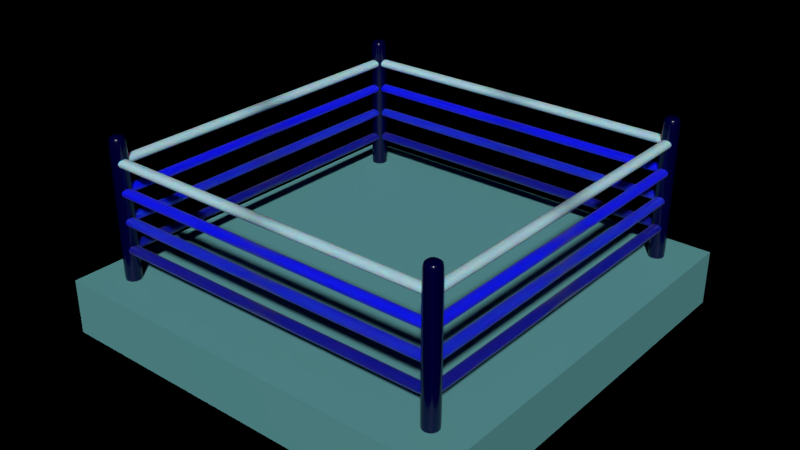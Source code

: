 # Source: MDL_BoxingRing_Blue.blend  (saved by Blender 3.2.14; exported with 4.5.12 LTS)
import bpy
from mathutils import Matrix  # noqa: F401  (used for matrix-valued properties, if any)

bpy.ops.wm.read_factory_settings(use_empty=True)
scene = bpy.context.scene
scene.name = 'Scene'

# ---- collections
col_boxing_ring = bpy.data.collections.new('Boxing Ring'); scene.collection.children.link(col_boxing_ring)

# ---- materials (node trees are filled in below, after node groups)
mat_ice_blue = bpy.data.materials.new('ice blue')
mat_midnight_blue = bpy.data.materials.new('midnight blue')
mat_baby_blue = bpy.data.materials.new('baby blue')
mat_baby_blue.alpha_threshold = 0.0
mat_baby_blue.diffuse_color = (0.8, 0.0, 0.0, 1.0)
mat_baby_blue.roughness = 0.5
mat_electric_blue = bpy.data.materials.new('electric blue')
mat_electric_blue.alpha_threshold = 0.0
mat_electric_blue.diffuse_color = (0.0, 0.0, 0.8, 1.0)
mat_electric_blue.roughness = 0.5
mat_water_blue = bpy.data.materials.new('water blue')
mat_light_blue = bpy.data.materials.new('light blue')
mat_light_blue.alpha_threshold = 0.0
mat_light_blue.roughness = 0.5

# ---- material node trees
mat_ice_blue.use_nodes = True; mat_ice_blue.node_tree.nodes.clear()
_N = mat_ice_blue.node_tree.nodes; _L = mat_ice_blue.node_tree.links
n0 = _N.new('ShaderNodeBsdfPrincipled'); n0.name = 'Principled BSDF'; n0.location = (10, 300)
n0.distribution = 'GGX'
n0.subsurface_method = 'RANDOM_WALK_SKIN'
n0.inputs[0].default_value = (0.1144, 0.3419, 0.3515, 1.0)
n0.inputs[2].default_value = 0.6
n0.inputs[3].default_value = 1.45
n0.inputs[9].default_value = (0.0, 0.0, 11.4)
n0.inputs[11].default_value = 1.01
n0.inputs[27].default_value = (0.0, 0.0, 0.0, 1.0)
n0.inputs[28].default_value = 10.5
n1 = _N.new('ShaderNodeOutputMaterial'); n1.name = 'Material Output'; n1.location = (300, 300)
_L.new(n0.outputs[0], n1.inputs[0])
n1.is_active_output = True
mat_midnight_blue.use_nodes = True; mat_midnight_blue.node_tree.nodes.clear()
_N = mat_midnight_blue.node_tree.nodes; _L = mat_midnight_blue.node_tree.links
n0 = _N.new('ShaderNodeBsdfPrincipled'); n0.name = 'Principled BSDF'; n0.location = (10, 300)
n0.distribution = 'GGX'
n0.subsurface_method = 'RANDOM_WALK_SKIN'
n0.inputs[0].default_value = (0.0, 0.0, 0.0331, 1.0)
n0.inputs[2].default_value = 0.2
n0.inputs[3].default_value = 1.45
n0.inputs[27].default_value = (0.0, 0.0, 0.0, 1.0)
n0.inputs[28].default_value = 1.0
n1 = _N.new('ShaderNodeOutputMaterial'); n1.name = 'Material Output'; n1.location = (300, 300)
_L.new(n0.outputs[0], n1.inputs[0])
n1.is_active_output = True
mat_baby_blue.use_nodes = True; mat_baby_blue.node_tree.nodes.clear()
_N = mat_baby_blue.node_tree.nodes; _L = mat_baby_blue.node_tree.links
n0 = _N.new('ShaderNodeOutputMaterial'); n0.name = 'Material Output'; n0.location = (505, 221)
n1 = _N.new('ShaderNodeBsdfPrincipled'); n1.name = 'Principled BSDF'; n1.location = (273, 303)
n1.distribution = 'GGX'
n1.subsurface_method = 'RANDOM_WALK_SKIN'
n1.inputs[0].default_value = (0.002993, 0.007156, 0.98, 1.0)
n1.inputs[2].default_value = 0.3
n1.inputs[3].default_value = 1.45
n1.inputs[8].default_value = 1.0
n1.inputs[10].default_value = 0.1
n1.inputs[24].default_value = 0.04
n1.inputs[27].default_value = (0.0, 0.0, 0.0, 1.0)
n1.inputs[28].default_value = 1.0
_L.new(n1.outputs[0], n0.inputs[0])
n0.is_active_output = True
mat_electric_blue.use_nodes = True; mat_electric_blue.node_tree.nodes.clear()
_N = mat_electric_blue.node_tree.nodes; _L = mat_electric_blue.node_tree.links
n0 = _N.new('ShaderNodeOutputMaterial'); n0.name = 'Material Output'; n0.location = (505, 221)
n1 = _N.new('ShaderNodeBsdfPrincipled'); n1.name = 'Principled BSDF'; n1.location = (273, 303)
n1.distribution = 'GGX'
n1.subsurface_method = 'RANDOM_WALK_SKIN'
n1.inputs[0].default_value = (0.005649, 0.02169, 0.6294, 1.0)
n1.inputs[2].default_value = 0.3
n1.inputs[3].default_value = 1.45
n1.inputs[8].default_value = 1.0
n1.inputs[10].default_value = 0.1
n1.inputs[24].default_value = 0.04
n1.inputs[27].default_value = (0.0, 0.0, 0.0, 1.0)
n1.inputs[28].default_value = 1.0
_L.new(n1.outputs[0], n0.inputs[0])
n0.is_active_output = True
mat_water_blue.use_nodes = True; mat_water_blue.node_tree.nodes.clear()
_N = mat_water_blue.node_tree.nodes; _L = mat_water_blue.node_tree.links
n0 = _N.new('ShaderNodeBsdfPrincipled'); n0.name = 'Principled BSDF'; n0.location = (10, 300)
n0.distribution = 'GGX'
n0.subsurface_method = 'RANDOM_WALK_SKIN'
n0.inputs[0].default_value = (0.003738, 0.006742, 0.2743, 1.0)
n0.inputs[2].default_value = 0.3
n0.inputs[3].default_value = 1.45
n0.inputs[8].default_value = 1.0
n0.inputs[10].default_value = 0.1
n0.inputs[24].default_value = 0.04
n0.inputs[27].default_value = (0.0, 0.0, 0.0, 1.0)
n0.inputs[28].default_value = 1.0
n1 = _N.new('ShaderNodeOutputMaterial'); n1.name = 'Material Output'; n1.location = (300, 300)
_L.new(n0.outputs[0], n1.inputs[0])
n1.is_active_output = True
mat_light_blue.use_nodes = True; mat_light_blue.node_tree.nodes.clear()
_N = mat_light_blue.node_tree.nodes; _L = mat_light_blue.node_tree.links
n0 = _N.new('ShaderNodeOutputMaterial'); n0.name = 'Material Output'; n0.location = (505, 221)
n1 = _N.new('ShaderNodeBsdfPrincipled'); n1.name = 'Principled BSDF'; n1.location = (215, 221)
n1.distribution = 'GGX'
n1.subsurface_method = 'RANDOM_WALK_SKIN'
n1.inputs[0].default_value = (0.4277, 0.698, 0.7894, 1.0)
n1.inputs[2].default_value = 0.3
n1.inputs[3].default_value = 1.45
n1.inputs[8].default_value = 1.0
n1.inputs[10].default_value = 0.1
n1.inputs[24].default_value = 0.04
n1.inputs[27].default_value = (0.0, 0.0, 0.0, 1.0)
n1.inputs[28].default_value = 1.0
_L.new(n1.outputs[0], n0.inputs[0])
n0.is_active_output = True

# ---- world
world_world = bpy.data.worlds.new('World'); scene.world = world_world
world_world.use_nodes = True; world_world.node_tree.nodes.clear()
_N = world_world.node_tree.nodes; _L = world_world.node_tree.links
n0 = _N.new('ShaderNodeOutputWorld'); n0.name = 'World Output'; n0.location = (300, 300)
n1 = _N.new('ShaderNodeBsdfPrincipled'); n1.name = 'Principled BSDF'; n1.location = (10, 300)
n1.distribution = 'GGX'
n1.subsurface_method = 'RANDOM_WALK_SKIN'
n1.inputs[0].default_value = (0.0, 0.0, 1.0, 1.0)
n1.inputs[3].default_value = 1.45
n1.inputs[27].default_value = (0.0, 0.0, 0.0, 1.0)
n1.inputs[28].default_value = 1.0
_L.new(n1.outputs[0], n0.inputs[0])
n0.is_active_output = True
world_world.color = (0.05088, 0.05088, 0.05088)
world_world.use_sun_shadow = False
world_world.sun_shadow_jitter_overblur = 0.0
world_world.cycles.sampling_method = 'MANUAL'
world_world.cycles.sample_map_resolution = 256

# ---- meshes
me_cube_062 = bpy.data.meshes.new('Cube.062')
me_cube_062.from_pydata([(-1.0, -1.0, -1.0), (-1.0, -1.0, 1.0), (-1.0, 1.0, -1.0), (-1.0, 1.0, 1.0), (1.0, -1.0, -1.0), (1.0, -1.0, 1.0), (1.0, 1.0, -1.0), (1.0, 1.0, 1.0)], [], [(1, 3, 2, 0), (3, 7, 6, 2), (7, 5, 4, 6), (5, 1, 0, 4), (0, 2, 6, 4), (5, 7, 3, 1)])
_uv = me_cube_062.uv_layers.new(name='UVMap')
_uv.uv.foreach_set('vector', [0.3333, 0.3333, 0.3333, 3.974e-08, 0.6667, 0.0, 0.6667, 0.3333, 3.974e-08, 0.6667, 0.0, 0.3333, 0.3333, 0.3333, 0.3333, 0.6667, 1.291e-07, 0.3333, 0.0, 8.941e-08, 0.3333, 0.0, 0.3333, 0.3333, 0.3333, 0.3333, 0.6667, 0.3333, 0.6667, 0.6667, 0.3333, 0.6667, 1.0, 0.0, 1.0, 0.3333, 0.6667, 0.3333, 0.6667, 2.98e-08, 0.0, 0.6667, 0.3333, 0.6667, 0.3333, 1.0, 4.967e-08, 1.0])
me_cube_062.materials.append(mat_ice_blue)
me_cube_062.use_remesh_preserve_volume = False
me_cube_062.use_remesh_preserve_attributes = False
me_cube_062.use_mirror_vertex_groups = False
me_cube_062.update()
me_cube_061 = bpy.data.meshes.new('Cube.061')
me_cube_061.from_pydata([(-9.883, 10.85, 0.6109), (-9.883, 10.85, 10.16), (-9.883, 9.827, 0.6109), (-9.883, 9.827, 10.16), (-10.9, 10.85, 0.6109), (-10.9, 10.85, 10.16), (-10.9, 9.827, 0.6109), (-10.9, 9.827, 10.16), (9.883, -10.85, 0.6109), (9.883, -10.85, 10.16), (9.883, -9.827, 0.6109), (9.883, -9.827, 10.16), (10.9, -10.85, 0.6109), (10.9, -10.85, 10.16), (10.9, -9.827, 0.6109), (10.9, -9.827, 10.16), (-9.883, -10.85, 0.6109), (-9.883, -10.85, 10.16), (-9.883, -9.827, 0.6109), (-9.883, -9.827, 10.16), (-10.9, -10.85, 0.6109), (-10.9, -10.85, 10.16), (-10.9, -9.827, 0.6109), (-10.9, -9.827, 10.16), (9.883, 10.85, 0.6109), (9.883, 10.85, 10.16), (9.883, 9.827, 0.6109), (9.883, 9.827, 10.16), (10.9, 10.85, 0.6109), (10.9, 10.85, 10.16), (10.9, 9.827, 0.6109), (10.9, 9.827, 10.16), (9.883, 10.85, 9.696), (9.883, 9.827, 9.696), (10.9, 9.827, 9.696), (10.9, 10.85, 9.696), (9.883, 9.827, 2.138), (10.9, 9.827, 2.138), (10.9, 10.85, 2.138), (9.883, 10.85, 2.138), (-9.883, 10.85, 9.67), (-9.883, 9.827, 9.67), (-10.9, 9.827, 9.67), (-10.9, 10.85, 9.67), (-9.883, 9.827, 1.474), (-10.9, 9.827, 1.474), (-10.9, 10.85, 1.474), (-9.883, 10.85, 1.474), (-9.883, -10.85, 9.669), (-9.883, -9.827, 9.669), (-10.9, -9.827, 9.669), (-10.9, -10.85, 9.669), (-9.883, -9.827, 1.705), (-10.9, -9.827, 1.705), (-10.9, -10.85, 1.705), (-9.883, -10.85, 1.705), (9.883, -10.85, 9.779), (9.883, -9.827, 9.779), (10.9, -9.827, 9.779), (10.9, -10.85, 9.779), (9.883, -9.827, 1.813), (10.9, -9.827, 1.813), (10.9, -10.85, 1.813), (9.883, -10.85, 1.813)], [], [(47, 44, 2, 0), (44, 45, 6, 2), (45, 46, 4, 6), (46, 47, 0, 4), (0, 2, 6, 4), (5, 7, 3, 1), (63, 60, 10, 8), (60, 61, 14, 10), (61, 62, 12, 14), (62, 63, 8, 12), (8, 10, 14, 12), (13, 15, 11, 9), (55, 16, 18, 52), (52, 18, 22, 53), (53, 22, 20, 54), (54, 20, 16, 55), (16, 20, 22, 18), (21, 17, 19, 23), (39, 24, 26, 36), (36, 26, 30, 37), (37, 30, 28, 38), (38, 28, 24, 39), (24, 28, 30, 26), (29, 25, 27, 31), (29, 35, 32, 25), (31, 34, 35, 29), (27, 33, 34, 31), (25, 32, 33, 27), (35, 38, 39, 32), (34, 37, 38, 35), (33, 36, 37, 34), (32, 39, 36, 33), (5, 1, 40, 43), (7, 5, 43, 42), (3, 7, 42, 41), (1, 3, 41, 40), (43, 40, 47, 46), (42, 43, 46, 45), (41, 42, 45, 44), (40, 41, 44, 47), (21, 51, 48, 17), (23, 50, 51, 21), (19, 49, 50, 23), (17, 48, 49, 19), (51, 54, 55, 48), (50, 53, 54, 51), (49, 52, 53, 50), (48, 55, 52, 49), (13, 9, 56, 59), (15, 13, 59, 58), (11, 15, 58, 57), (9, 11, 57, 56), (59, 56, 63, 62), (58, 59, 62, 61), (57, 58, 61, 60), (56, 57, 60, 63)])
me_cube_061.polygons.foreach_set('use_smooth', [True] * 56)
_uv = me_cube_061.uv_layers.new(name='UVMap')
_uv.uv.foreach_set('vector', [0.1875, 0.6897, 0.125, 0.6897, 0.125, 0.9196, 0.1875, 0.9196, 0.75, 0.6897, 0.6875, 0.6897, 0.6875, 0.9196, 0.75, 0.9196, 0.5625, 0.2299, 0.625, 0.2299, 0.625, 0.0, 0.5625, 5.742e-09, 0.5, 0.6897, 0.4375, 0.6897, 0.4375, 0.9196, 0.5, 0.9196, 0.0, 0.9196, 0.0, 1.0, 0.0625, 1.0, 0.0625, 0.9196, 0.1875, 1.0, 0.1875, 0.9196, 0.125, 0.9196, 0.125, 1.0, 0.1875, 0.6897, 0.125, 0.6897, 0.125, 0.9196, 0.1875, 0.9196, 0.75, 0.6897, 0.6875, 0.6897, 0.6875, 0.9196, 0.75, 0.9196, 0.5625, 0.2299, 0.625, 0.2299, 0.625, 0.0, 0.5625, 5.742e-09, 0.5, 0.6897, 0.4375, 0.6897, 0.4375, 0.9196, 0.5, 0.9196, 0.0, 0.9196, 0.0, 1.0, 0.0625, 1.0, 0.0625, 0.9196, 0.1875, 1.0, 0.1875, 0.9196, 0.125, 0.9196, 0.125, 1.0, 0.1875, 0.6897, 0.1875, 0.9196, 0.125, 0.9196, 0.125, 0.6897, 0.75, 0.6897, 0.75, 0.9196, 0.6875, 0.9196, 0.6875, 0.6897, 0.5625, 0.2299, 0.5625, 5.742e-09, 0.625, 0.0, 0.625, 0.2299, 0.5, 0.6897, 0.5, 0.9196, 0.4375, 0.9196, 0.4375, 0.6897, 0.0, 0.9196, 0.0625, 0.9196, 0.0625, 1.0, 0.0, 1.0, 0.1875, 1.0, 0.125, 1.0, 0.125, 0.9196, 0.1875, 0.9196, 0.1875, 0.6897, 0.1875, 0.9196, 0.125, 0.9196, 0.125, 0.6897, 0.75, 0.6897, 0.75, 0.9196, 0.6875, 0.9196, 0.6875, 0.6897, 0.5625, 0.2299, 0.5625, 5.742e-09, 0.625, 0.0, 0.625, 0.2299, 0.5, 0.6897, 0.5, 0.9196, 0.4375, 0.9196, 0.4375, 0.6897, 0.0, 0.9196, 0.0625, 0.9196, 0.0625, 1.0, 0.0, 1.0, 0.1875, 1.0, 0.125, 1.0, 0.125, 0.9196, 0.1875, 0.9196, 0.5, 0.0, 0.5, 0.4598, 0.4375, 0.4598, 0.4375, 0.0, 0.5625, 0.9196, 0.5625, 0.4598, 0.625, 0.4598, 0.625, 0.9196, 0.75, 0.0, 0.75, 0.4598, 0.6875, 0.4598, 0.6875, 0.0, 0.1875, 0.0, 0.1875, 0.4598, 0.125, 0.4598, 0.125, 0.0, 0.5, 0.4598, 0.5, 0.6897, 0.4375, 0.6897, 0.4375, 0.4598, 0.5625, 0.4598, 0.5625, 0.2299, 0.625, 0.2299, 0.625, 0.4598, 0.75, 0.4598, 0.75, 0.6897, 0.6875, 0.6897, 0.6875, 0.4598, 0.1875, 0.4598, 0.1875, 0.6897, 0.125, 0.6897, 0.125, 0.4598, 0.5, 0.0, 0.4375, 0.0, 0.4375, 0.4598, 0.5, 0.4598, 0.5625, 0.9196, 0.625, 0.9196, 0.625, 0.4598, 0.5625, 0.4598, 0.75, 0.0, 0.6875, 0.0, 0.6875, 0.4598, 0.75, 0.4598, 0.1875, 0.0, 0.125, 0.0, 0.125, 0.4598, 0.1875, 0.4598, 0.5, 0.4598, 0.4375, 0.4598, 0.4375, 0.6897, 0.5, 0.6897, 0.5625, 0.4598, 0.625, 0.4598, 0.625, 0.2299, 0.5625, 0.2299, 0.75, 0.4598, 0.6875, 0.4598, 0.6875, 0.6897, 0.75, 0.6897, 0.1875, 0.4598, 0.125, 0.4598, 0.125, 0.6897, 0.1875, 0.6897, 0.5, 0.0, 0.5, 0.4598, 0.4375, 0.4598, 0.4375, 0.0, 0.5625, 0.9196, 0.5625, 0.4598, 0.625, 0.4598, 0.625, 0.9196, 0.75, 0.0, 0.75, 0.4598, 0.6875, 0.4598, 0.6875, 0.0, 0.1875, 0.0, 0.1875, 0.4598, 0.125, 0.4598, 0.125, 0.0, 0.5, 0.4598, 0.5, 0.6897, 0.4375, 0.6897, 0.4375, 0.4598, 0.5625, 0.4598, 0.5625, 0.2299, 0.625, 0.2299, 0.625, 0.4598, 0.75, 0.4598, 0.75, 0.6897, 0.6875, 0.6897, 0.6875, 0.4598, 0.1875, 0.4598, 0.1875, 0.6897, 0.125, 0.6897, 0.125, 0.4598, 0.5, 0.0, 0.4375, 0.0, 0.4375, 0.4598, 0.5, 0.4598, 0.5625, 0.9196, 0.625, 0.9196, 0.625, 0.4598, 0.5625, 0.4598, 0.75, 0.0, 0.6875, 0.0, 0.6875, 0.4598, 0.75, 0.4598, 0.1875, 0.0, 0.125, 0.0, 0.125, 0.4598, 0.1875, 0.4598, 0.5, 0.4598, 0.4375, 0.4598, 0.4375, 0.6897, 0.5, 0.6897, 0.5625, 0.4598, 0.625, 0.4598, 0.625, 0.2299, 0.5625, 0.2299, 0.75, 0.4598, 0.6875, 0.4598, 0.6875, 0.6897, 0.75, 0.6897, 0.1875, 0.4598, 0.125, 0.4598, 0.125, 0.6897, 0.1875, 0.6897])
me_cube_061.materials.append(mat_midnight_blue)
me_cube_061.use_remesh_preserve_volume = False
me_cube_061.use_remesh_preserve_attributes = False
me_cube_061.use_mirror_vertex_groups = False
me_cube_061.update()
me_cube_059 = bpy.data.meshes.new('Cube.059')
me_cube_059.from_pydata([(8.215, -8.844, 8.527), (8.215, -8.844, 9.083), (8.215, 0.0, 8.527), (8.215, 0.0, 9.083), (8.771, -8.844, 8.527), (8.771, -8.844, 9.083), (8.771, 0.0, 8.527), (8.771, 0.0, 9.083), (8.215, -8.239, 9.083), (8.215, -8.239, 8.527), (8.771, -8.239, 9.083), (8.771, -8.239, 8.527), (8.844, 8.215, 8.527), (8.844, 8.215, 9.083), (6.202e-07, 8.215, 8.527), (6.202e-07, 8.215, 9.083), (8.844, 8.771, 8.527), (8.844, 8.771, 9.083), (6.622e-07, 8.771, 8.527), (6.622e-07, 8.771, 9.083), (7.879, 8.215, 9.083), (7.879, 8.215, 8.527), (7.879, 8.771, 9.083), (7.879, 8.771, 8.527)], [], [(8, 3, 2, 9), (3, 7, 6, 2), (10, 5, 4, 11), (5, 1, 0, 4), (9, 2, 6, 11), (10, 7, 3, 8), (5, 10, 8, 1), (0, 9, 11, 4), (7, 10, 11, 6), (1, 8, 9, 0), (20, 15, 14, 21), (15, 19, 18, 14), (22, 17, 16, 23), (17, 13, 12, 16), (21, 14, 18, 23), (22, 19, 15, 20), (17, 22, 20, 13), (12, 21, 23, 16), (19, 22, 23, 18), (13, 20, 21, 12)])
me_cube_059.polygons.foreach_set('use_smooth', [True] * 20)
_uv = me_cube_059.uv_layers.new(name='UVMap')
_uv.uv.foreach_set('vector', [0.2, 0.5, 0.2, 5.496e-09, 0.4, 0.0, 0.4, 0.5, 0.8, 0.06286, 1.0, 0.06286, 1.0, 0.1257, 0.8, 0.1257, 1.715e-07, 0.5, 3.431e-07, 0.0, 0.2, 0.0, 0.2, 0.5, 0.8, 0.0, 1.0, 0.0, 1.0, 0.06286, 0.8, 0.06286, 0.4, 0.5, 0.4, 1.099e-08, 0.6, 0.0, 0.6, 0.5, 0.6, 0.5, 0.6, 5.496e-09, 0.8, 0.0, 0.8, 0.5, 0.6, 1.0, 0.6, 0.5, 0.8, 0.5, 0.8, 1.0, 0.4, 1.0, 0.4, 0.5, 0.6, 0.5, 0.6, 1.0, 0.0, 1.0, 1.715e-07, 0.5, 0.2, 0.5, 0.2, 1.0, 0.2, 1.0, 0.2, 0.5, 0.4, 0.5, 0.4, 1.0, 0.0, 0.0, 0.0, 0.0, 0.0, 0.0, 0.0, 0.0, 0.0, 0.0, 0.0, 0.0, 0.0, 0.0, 0.0, 0.0, 0.0, 0.0, 0.0, 0.0, 0.0, 0.0, 0.0, 0.0, 0.0, 0.0, 0.0, 0.0, 0.0, 0.0, 0.0, 0.0, 0.0, 0.0, 0.0, 0.0, 0.0, 0.0, 0.0, 0.0, 0.0, 0.0, 0.0, 0.0, 0.0, 0.0, 0.0, 0.0, 0.0, 0.0, 0.0, 0.0, 0.0, 0.0, 0.0, 0.0, 0.0, 0.0, 0.0, 0.0, 0.0, 0.0, 0.0, 0.0, 0.0, 0.0, 0.0, 0.0, 0.0, 0.0, 0.0, 0.0, 0.0, 0.0, 0.0, 0.0, 0.0, 0.0, 0.0, 0.0])
me_cube_059.materials.append(mat_baby_blue)
me_cube_059.use_remesh_preserve_volume = False
me_cube_059.use_remesh_preserve_attributes = False
me_cube_059.use_mirror_vertex_groups = False
me_cube_059.update()
me_cube_058 = bpy.data.meshes.new('Cube.058')
me_cube_058.from_pydata([(8.215, -8.844, 8.527), (8.215, -8.844, 9.083), (8.215, 0.0, 8.527), (8.215, 0.0, 9.083), (8.771, -8.844, 8.527), (8.771, -8.844, 9.083), (8.771, 0.0, 8.527), (8.771, 0.0, 9.083), (8.215, -8.204, 9.083), (8.215, -8.204, 8.527), (8.771, -8.204, 9.083), (8.771, -8.204, 8.527), (8.844, 8.215, 8.527), (8.844, 8.215, 9.083), (6.202e-07, 8.215, 8.527), (6.202e-07, 8.215, 9.083), (8.844, 8.771, 8.527), (8.844, 8.771, 9.083), (6.622e-07, 8.771, 8.527), (6.622e-07, 8.771, 9.083), (7.571, 8.215, 9.083), (7.571, 8.215, 8.527), (7.571, 8.771, 9.083), (7.571, 8.771, 8.527)], [], [(8, 3, 2, 9), (3, 7, 6, 2), (10, 5, 4, 11), (5, 1, 0, 4), (9, 2, 6, 11), (10, 7, 3, 8), (5, 10, 8, 1), (0, 9, 11, 4), (7, 10, 11, 6), (1, 8, 9, 0), (20, 15, 14, 21), (15, 19, 18, 14), (22, 17, 16, 23), (17, 13, 12, 16), (21, 14, 18, 23), (22, 19, 15, 20), (17, 22, 20, 13), (12, 21, 23, 16), (19, 22, 23, 18), (13, 20, 21, 12)])
me_cube_058.polygons.foreach_set('use_smooth', [True] * 20)
_uv = me_cube_058.uv_layers.new(name='UVMap')
_uv.uv.foreach_set('vector', [0.2, 0.5, 0.2, 5.496e-09, 0.4, 0.0, 0.4, 0.5, 0.8, 0.06286, 1.0, 0.06286, 1.0, 0.1257, 0.8, 0.1257, 1.715e-07, 0.5, 3.431e-07, 0.0, 0.2, 0.0, 0.2, 0.5, 0.8, 0.0, 1.0, 0.0, 1.0, 0.06286, 0.8, 0.06286, 0.4, 0.5, 0.4, 1.099e-08, 0.6, 0.0, 0.6, 0.5, 0.6, 0.5, 0.6, 5.496e-09, 0.8, 0.0, 0.8, 0.5, 0.6, 1.0, 0.6, 0.5, 0.8, 0.5, 0.8, 1.0, 0.4, 1.0, 0.4, 0.5, 0.6, 0.5, 0.6, 1.0, 0.0, 1.0, 1.715e-07, 0.5, 0.2, 0.5, 0.2, 1.0, 0.2, 1.0, 0.2, 0.5, 0.4, 0.5, 0.4, 1.0, 0.0, 0.0, 0.0, 0.0, 0.0, 0.0, 0.0, 0.0, 0.0, 0.0, 0.0, 0.0, 0.0, 0.0, 0.0, 0.0, 0.0, 0.0, 0.0, 0.0, 0.0, 0.0, 0.0, 0.0, 0.0, 0.0, 0.0, 0.0, 0.0, 0.0, 0.0, 0.0, 0.0, 0.0, 0.0, 0.0, 0.0, 0.0, 0.0, 0.0, 0.0, 0.0, 0.0, 0.0, 0.0, 0.0, 0.0, 0.0, 0.0, 0.0, 0.0, 0.0, 0.0, 0.0, 0.0, 0.0, 0.0, 0.0, 0.0, 0.0, 0.0, 0.0, 0.0, 0.0, 0.0, 0.0, 0.0, 0.0, 0.0, 0.0, 0.0, 0.0, 0.0, 0.0, 0.0, 0.0, 0.0, 0.0, 0.0, 0.0])
me_cube_058.materials.append(mat_electric_blue)
me_cube_058.use_remesh_preserve_volume = False
me_cube_058.use_remesh_preserve_attributes = False
me_cube_058.use_mirror_vertex_groups = False
me_cube_058.update()
me_cube_056 = bpy.data.meshes.new('Cube.056')
me_cube_056.from_pydata([(8.215, -8.844, 8.527), (8.215, -8.844, 9.083), (8.215, 0.0, 8.527), (8.215, 0.0, 9.083), (8.771, -8.844, 8.527), (8.771, -8.844, 9.083), (8.771, 0.0, 8.527), (8.771, 0.0, 9.083), (8.215, -8.026, 9.083), (8.215, -8.026, 8.527), (8.771, -8.026, 9.083), (8.771, -8.026, 8.527), (-8.844, -8.215, 8.527), (-8.844, -8.215, 9.083), (6.202e-07, -8.215, 8.527), (6.202e-07, -8.215, 9.083), (-8.844, -8.771, 8.527), (-8.844, -8.771, 9.083), (6.622e-07, -8.771, 8.527), (6.622e-07, -8.771, 9.083), (-8.301, -8.215, 9.083), (-8.301, -8.215, 8.527), (-8.301, -8.771, 9.083), (-8.301, -8.771, 8.527)], [], [(8, 3, 2, 9), (3, 7, 6, 2), (10, 5, 4, 11), (5, 1, 0, 4), (9, 2, 6, 11), (10, 7, 3, 8), (5, 10, 8, 1), (0, 9, 11, 4), (7, 10, 11, 6), (1, 8, 9, 0), (20, 15, 14, 21), (15, 19, 18, 14), (22, 17, 16, 23), (17, 13, 12, 16), (21, 14, 18, 23), (22, 19, 15, 20), (17, 22, 20, 13), (12, 21, 23, 16), (19, 22, 23, 18), (13, 20, 21, 12)])
me_cube_056.polygons.foreach_set('use_smooth', [True] * 20)
_uv = me_cube_056.uv_layers.new(name='UVMap')
_uv.uv.foreach_set('vector', [0.0, 0.0, 0.0, 0.0, 0.0, 0.0, 0.0, 0.0, 0.0, 0.0, 0.0, 0.0, 0.0, 0.0, 0.0, 0.0, 0.0, 0.0, 0.0, 0.0, 0.0, 0.0, 0.0, 0.0, 0.0, 0.0, 0.0, 0.0, 0.0, 0.0, 0.0, 0.0, 0.0, 0.0, 0.0, 0.0, 0.0, 0.0, 0.0, 0.0, 0.0, 0.0, 0.0, 0.0, 0.0, 0.0, 0.0, 0.0, 0.0, 0.0, 0.0, 0.0, 0.0, 0.0, 0.0, 0.0, 0.0, 0.0, 0.0, 0.0, 0.0, 0.0, 0.0, 0.0, 0.0, 0.0, 0.0, 0.0, 0.0, 0.0, 0.0, 0.0, 0.0, 0.0, 0.0, 0.0, 0.0, 0.0, 0.0, 0.0, 0.2, 0.5, 0.2, 5.496e-09, 0.4, 0.0, 0.4, 0.5, 0.8, 0.06286, 1.0, 0.06286, 1.0, 0.1257, 0.8, 0.1257, 1.715e-07, 0.5, 3.431e-07, 0.0, 0.2, 0.0, 0.2, 0.5, 0.8, 0.0, 1.0, 0.0, 1.0, 0.06286, 0.8, 0.06286, 0.4, 0.5, 0.4, 1.099e-08, 0.6, 0.0, 0.6, 0.5, 0.6, 0.5, 0.6, 5.496e-09, 0.8, 0.0, 0.8, 0.5, 0.6, 1.0, 0.6, 0.5, 0.8, 0.5, 0.8, 1.0, 0.4, 1.0, 0.4, 0.5, 0.6, 0.5, 0.6, 1.0, 0.0, 1.0, 1.715e-07, 0.5, 0.2, 0.5, 0.2, 1.0, 0.2, 1.0, 0.2, 0.5, 0.4, 0.5, 0.4, 1.0])
me_cube_056.materials.append(mat_water_blue)
me_cube_056.use_remesh_preserve_volume = False
me_cube_056.use_remesh_preserve_attributes = False
me_cube_056.use_mirror_vertex_groups = False
me_cube_056.update()
me_cube_053 = bpy.data.meshes.new('Cube.053')
me_cube_053.from_pydata([(8.215, -8.844, 8.527), (8.215, -8.844, 9.083), (8.215, 0.0, 8.527), (8.215, 0.0, 9.083), (8.771, -8.844, 8.527), (8.771, -8.844, 9.083), (8.771, 0.0, 8.527), (8.771, 0.0, 9.083), (8.215, -8.168, 9.083), (8.215, -8.168, 8.527), (8.771, -8.168, 9.083), (8.771, -8.168, 8.527), (-8.844, -8.215, 8.527), (-8.844, -8.215, 9.083), (6.202e-07, -8.215, 8.527), (6.202e-07, -8.215, 9.083), (-8.844, -8.771, 8.527), (-8.844, -8.771, 9.083), (6.622e-07, -8.771, 8.527), (6.622e-07, -8.771, 9.083), (-8.276, -8.215, 9.083), (-8.276, -8.215, 8.527), (-8.276, -8.771, 9.083), (-8.276, -8.771, 8.527)], [], [(8, 3, 2, 9), (3, 7, 6, 2), (10, 5, 4, 11), (5, 1, 0, 4), (9, 2, 6, 11), (10, 7, 3, 8), (5, 10, 8, 1), (0, 9, 11, 4), (7, 10, 11, 6), (1, 8, 9, 0), (20, 15, 14, 21), (15, 19, 18, 14), (22, 17, 16, 23), (17, 13, 12, 16), (21, 14, 18, 23), (22, 19, 15, 20), (17, 22, 20, 13), (12, 21, 23, 16), (19, 22, 23, 18), (13, 20, 21, 12)])
me_cube_053.polygons.foreach_set('use_smooth', [True] * 20)
_uv = me_cube_053.uv_layers.new(name='UVMap')
_uv.uv.foreach_set('vector', [0.2, 0.5, 0.2, 5.496e-09, 0.4, 0.0, 0.4, 0.5, 0.8, 0.06286, 1.0, 0.06286, 1.0, 0.1257, 0.8, 0.1257, 1.715e-07, 0.5, 3.431e-07, 0.0, 0.2, 0.0, 0.2, 0.5, 0.8, 0.0, 1.0, 0.0, 1.0, 0.06286, 0.8, 0.06286, 0.4, 0.5, 0.4, 1.099e-08, 0.6, 0.0, 0.6, 0.5, 0.6, 0.5, 0.6, 5.496e-09, 0.8, 0.0, 0.8, 0.5, 0.6, 1.0, 0.6, 0.5, 0.8, 0.5, 0.8, 1.0, 0.4, 1.0, 0.4, 0.5, 0.6, 0.5, 0.6, 1.0, 0.0, 1.0, 1.715e-07, 0.5, 0.2, 0.5, 0.2, 1.0, 0.2, 1.0, 0.2, 0.5, 0.4, 0.5, 0.4, 1.0, 0.2, 0.5, 0.2, 5.496e-09, 0.4, 0.0, 0.4, 0.5, 0.8, 0.06286, 1.0, 0.06286, 1.0, 0.1257, 0.8, 0.1257, 1.715e-07, 0.5, 3.431e-07, 0.0, 0.2, 0.0, 0.2, 0.5, 0.8, 0.0, 1.0, 0.0, 1.0, 0.06286, 0.8, 0.06286, 0.4, 0.5, 0.4, 1.099e-08, 0.6, 0.0, 0.6, 0.5, 0.6, 0.5, 0.6, 5.496e-09, 0.8, 0.0, 0.8, 0.5, 0.6, 1.0, 0.6, 0.5, 0.8, 0.5, 0.8, 1.0, 0.4, 1.0, 0.4, 0.5, 0.6, 0.5, 0.6, 1.0, 0.0, 1.0, 1.715e-07, 0.5, 0.2, 0.5, 0.2, 1.0, 0.2, 1.0, 0.2, 0.5, 0.4, 0.5, 0.4, 1.0])
me_cube_053.materials.append(mat_light_blue)
me_cube_053.use_remesh_preserve_volume = False
me_cube_053.use_remesh_preserve_attributes = False
me_cube_053.use_mirror_vertex_groups = False
me_cube_053.update()

# ---- objects
ob_ring = bpy.data.objects.new('Ring', me_cube_062)
ob_pylons = bpy.data.objects.new('Pylons', me_cube_061)
ob_2nd_rope_from_top = bpy.data.objects.new('2nd Rope from Top', me_cube_059)
ob_3rd_rope_from_top = bpy.data.objects.new('3rd Rope from Top', me_cube_058)
ob_bottom_rope = bpy.data.objects.new('Bottom Rope', me_cube_056)
ob_top_rope = bpy.data.objects.new('Top Rope', me_cube_053)

# ---- transforms, parenting, visibility, modifiers, constraints
ob_ring.location = (-1.613, 0.06486, -0.5546)
ob_ring.scale = (12.61, 12.61, 1.663)
ob_ring.lineart.crease_threshold = 0.0
ob_pylons.location = (-1.613, 0.06486, -0.5546)
ob_pylons.lineart.crease_threshold = 0.0
_m = ob_pylons.modifiers.new('Subsurf', 'SUBSURF')
_m.uv_smooth = 'PRESERVE_CORNERS'
_m.quality = 2
_m.show_only_control_edges = False
ob_2nd_rope_from_top.location = (-1.613, 0.06487, -2.411)
ob_2nd_rope_from_top.scale = (1.224, 1.224, 1.0)
ob_2nd_rope_from_top.lineart.crease_threshold = 0.0
_m = ob_2nd_rope_from_top.modifiers.new('Mirror', 'MIRROR')
_m.use_axis = (True, True, False)
_m.use_clip = True
_m = ob_2nd_rope_from_top.modifiers.new('Subsurf', 'SUBSURF')
_m.uv_smooth = 'PRESERVE_CORNERS'
_m.quality = 2
_m.show_only_control_edges = False
ob_3rd_rope_from_top.location = (-1.613, 0.06487, -4.099)
ob_3rd_rope_from_top.scale = (1.224, 1.224, 1.0)
ob_3rd_rope_from_top.lineart.crease_threshold = 0.0
_m = ob_3rd_rope_from_top.modifiers.new('Mirror', 'MIRROR')
_m.use_axis = (True, True, False)
_m.use_clip = True
_m = ob_3rd_rope_from_top.modifiers.new('Subsurf', 'SUBSURF')
_m.uv_smooth = 'PRESERVE_CORNERS'
_m.quality = 2
_m.show_only_control_edges = False
ob_bottom_rope.location = (-1.613, 0.06487, -5.787)
ob_bottom_rope.rotation_euler = (0.0, -0.0, 1.571)
ob_bottom_rope.scale = (1.224, 1.224, 1.0)
ob_bottom_rope.lineart.crease_threshold = 0.0
_m = ob_bottom_rope.modifiers.new('Mirror', 'MIRROR')
_m.use_axis = (True, True, False)
_m.use_clip = True
_m = ob_bottom_rope.modifiers.new('Subsurf', 'SUBSURF')
_m.uv_smooth = 'PRESERVE_CORNERS'
_m.quality = 2
_m.show_only_control_edges = False
ob_top_rope.location = (-1.613, 0.06487, -0.7234)
ob_top_rope.rotation_euler = (0.0, -0.0, 1.571)
ob_top_rope.scale = (1.224, 1.224, 1.0)
ob_top_rope.lineart.crease_threshold = 0.0
_m = ob_top_rope.modifiers.new('Mirror', 'MIRROR')
_m.use_axis = (True, True, False)
_m.use_clip = True
_m = ob_top_rope.modifiers.new('Subsurf', 'SUBSURF')
_m.uv_smooth = 'PRESERVE_CORNERS'
_m.quality = 2
_m.show_only_control_edges = False

# ---- collection membership
col_boxing_ring.objects.link(ob_ring)
col_boxing_ring.objects.link(ob_pylons)
col_boxing_ring.objects.link(ob_2nd_rope_from_top)
col_boxing_ring.objects.link(ob_3rd_rope_from_top)
col_boxing_ring.objects.link(ob_bottom_rope)
col_boxing_ring.objects.link(ob_top_rope)

# ---- scene / render settings (as saved in the file)
scene.frame_start = 1; scene.frame_end = 250; scene.frame_set(1)
scene.render.engine = 'CYCLES'
scene.render.image_settings.file_format = 'JPEG'
scene.render.resolution_percentage = 50
scene.render.dither_intensity = 0.0
scene.cycles.use_denoising = False
scene.cycles.samples = 100
scene.cycles.sampling_pattern = 'TABULATED_SOBOL'
scene.cycles.light_sampling_threshold = 0.0
scene.cycles.use_adaptive_sampling = False
scene.cycles.use_light_tree = False
scene.cycles.blur_glossy = 0.0
scene.cycles.pixel_filter_type = 'GAUSSIAN'
scene.cycles.sample_clamp_indirect = 0.0
scene.view_settings.view_transform = 'Standard'
bpy.context.view_layer.update()

# ---- added for rendering (the .blend has no active camera and no usable light): camera, sun
cam_auto = bpy.data.cameras.new('AutoCamera')
cam_auto.lens = 50.0
cam_auto.sensor_width = 36.0
cam_auto.clip_end = 1000.0
ob_auto_camera = bpy.data.objects.new('AutoCamera', cam_auto)
scene.collection.objects.link(ob_auto_camera)
ob_auto_camera.location = (33.1636, -41.6669, 31.5139)
ob_auto_camera.rotation_euler = (1.09748, -7.21219e-08, 0.694738)
scene.camera = ob_auto_camera
light_auto_sun = bpy.data.lights.new('AutoSun', 'SUN')
light_auto_sun.energy = 3.0
light_auto_sun.angle = 0.0523599
ob_auto_sun = bpy.data.objects.new('AutoSun', light_auto_sun)
scene.collection.objects.link(ob_auto_sun)
ob_auto_sun.rotation_euler = (0.872665, 0.174533, 0.523599)
bpy.context.view_layer.update()
